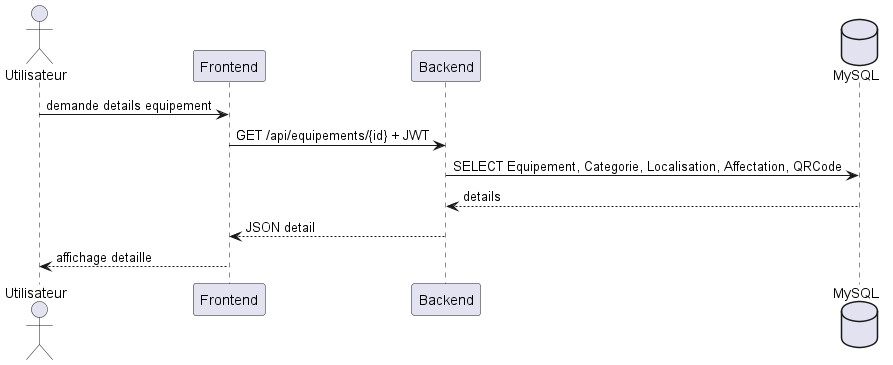

The diagram above was rendered by PlantUML. Its source (embedded in the PNG):
@startuml
actor Utilisateur
participant Frontend
participant Backend
database MySQL
Utilisateur -> Frontend : demande details equipement
Frontend -> Backend : GET /api/equipements/{id} + JWT
Backend -> MySQL : SELECT Equipement, Categorie, Localisation, Affectation, QRCode
MySQL --> Backend : details
Backend --> Frontend : JSON detail
Frontend --> Utilisateur : affichage detaille
@enduml